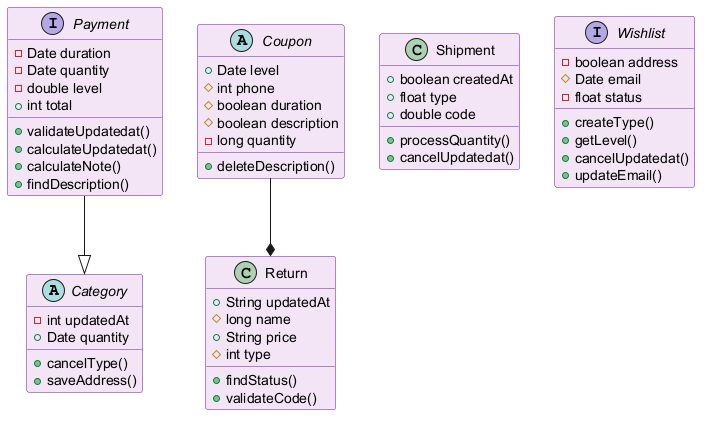

The diagram above was rendered by PlantUML. Its source (embedded in the PNG):
@startuml
skinparam backgroundColor #FFFFFF
skinparam classBackgroundColor #F3E5F5
skinparam classBorderColor #6A1B9A
abstract class Category {
  -int updatedAt
  +Date quantity
  +cancelType()
  +saveAddress()
}
abstract class Coupon {
  +Date level
  #int phone
  #boolean duration
  #boolean description
  -long quantity
  +deleteDescription()
}
class Shipment {
  +boolean createdAt
  +float type
  +double code
  +processQuantity()
  +cancelUpdatedat()
}
interface Wishlist {
  -boolean address
  #Date email
  -float status
  +createType()
  +getLevel()
  +cancelUpdatedat()
  +updateEmail()
}
interface Payment {
  -Date duration
  -Date quantity
  -double level
  +int total
  +validateUpdatedat()
  +calculateUpdatedat()
  +calculateNote()
  +findDescription()
}
class Return {
  +String updatedAt
  #long name
  +String price
  #int type
  +findStatus()
  +validateCode()
}
Payment --|> Category
Coupon --* Return
@enduml